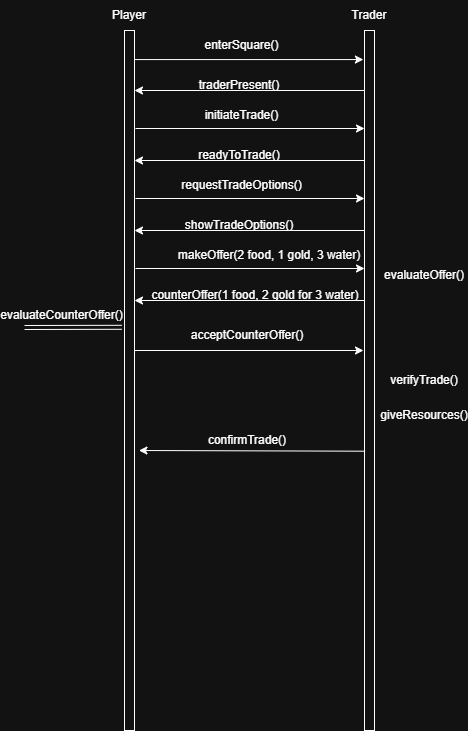

The diagram above was exported from draw.io. Its source (the exported page's mxGraphModel, read from the mxfile embedded in the PNG):
<mxGraphModel dx="1406" dy="746" grid="1" gridSize="10" guides="1" tooltips="1" connect="1" arrows="1" fold="1" page="1" pageScale="1" pageWidth="850" pageHeight="1100" math="0" shadow="0">
  <root>
    <mxCell id="0" />
    <mxCell id="1" parent="0" />
    <mxCell id="eQWEBPCp-imPRA6S-7jN-2" parent="1" style="rounded=0;whiteSpace=wrap;html=1;" value="" vertex="1">
      <mxGeometry height="700" width="10" x="310" y="215" as="geometry" />
    </mxCell>
    <mxCell id="eQWEBPCp-imPRA6S-7jN-3" parent="1" style="rounded=0;whiteSpace=wrap;html=1;" value="" vertex="1">
      <mxGeometry height="700" width="10" x="550" y="215" as="geometry" />
    </mxCell>
    <mxCell id="eQWEBPCp-imPRA6S-7jN-4" parent="1" style="text;html=1;whiteSpace=wrap;strokeColor=none;fillColor=none;align=center;verticalAlign=middle;rounded=0;" value="Player" vertex="1">
      <mxGeometry height="30" width="60" x="285" y="185" as="geometry" />
    </mxCell>
    <mxCell id="eQWEBPCp-imPRA6S-7jN-5" parent="1" style="text;html=1;whiteSpace=wrap;strokeColor=none;fillColor=none;align=center;verticalAlign=middle;rounded=0;" value="Trader" vertex="1">
      <mxGeometry height="30" width="60" x="525" y="185" as="geometry" />
    </mxCell>
    <mxCell id="eQWEBPCp-imPRA6S-7jN-6" edge="1" parent="1" style="endArrow=classic;html=1;rounded=0;exitX=1.111;exitY=0.063;exitDx=0;exitDy=0;exitPerimeter=0;entryX=0;entryY=0.063;entryDx=0;entryDy=0;entryPerimeter=0;" value="">
      <mxGeometry height="50" relative="1" width="50" as="geometry">
        <mxPoint x="319.9999999999999" y="244.06000000000006" as="sourcePoint" />
        <mxPoint x="548.89" y="244.06000000000006" as="targetPoint" />
      </mxGeometry>
    </mxCell>
    <mxCell id="eQWEBPCp-imPRA6S-7jN-7" edge="1" parent="1" style="endArrow=classic;html=1;rounded=0;exitX=1.111;exitY=0.063;exitDx=0;exitDy=0;exitPerimeter=0;entryX=0;entryY=0.063;entryDx=0;entryDy=0;entryPerimeter=0;" value="">
      <mxGeometry height="50" relative="1" width="50" as="geometry">
        <mxPoint x="320" y="535" as="sourcePoint" />
        <mxPoint x="549" y="535" as="targetPoint" />
      </mxGeometry>
    </mxCell>
    <mxCell id="eQWEBPCp-imPRA6S-7jN-8" edge="1" parent="1" source="eQWEBPCp-imPRA6S-7jN-3" style="endArrow=classic;html=1;rounded=0;entryX=1.445;entryY=0.6;entryDx=0;entryDy=0;entryPerimeter=0;exitX=0.056;exitY=0.601;exitDx=0;exitDy=0;exitPerimeter=0;" target="eQWEBPCp-imPRA6S-7jN-2" value="">
      <mxGeometry height="50" relative="1" width="50" as="geometry">
        <mxPoint x="520" y="635" as="sourcePoint" />
        <mxPoint x="549" y="665" as="targetPoint" />
      </mxGeometry>
    </mxCell>
    <mxCell id="eQWEBPCp-imPRA6S-7jN-9" edge="1" parent="1" style="endArrow=classic;html=1;rounded=0;entryX=1.223;entryY=0.403;entryDx=0;entryDy=0;entryPerimeter=0;" value="">
      <mxGeometry height="50" relative="1" width="50" as="geometry">
        <mxPoint x="550" y="275" as="sourcePoint" />
        <mxPoint x="320" y="275" as="targetPoint" />
      </mxGeometry>
    </mxCell>
    <mxCell id="eQWEBPCp-imPRA6S-7jN-10" parent="1" style="text;html=1;whiteSpace=wrap;strokeColor=none;fillColor=none;align=center;verticalAlign=middle;rounded=0;" value="enterSquare()" vertex="1">
      <mxGeometry height="29.06" width="155" x="350" y="215" as="geometry" />
    </mxCell>
    <mxCell id="eQWEBPCp-imPRA6S-7jN-11" parent="1" style="text;html=1;whiteSpace=wrap;strokeColor=none;fillColor=none;align=center;verticalAlign=middle;rounded=0;" value="traderPresent()" vertex="1">
      <mxGeometry height="30" width="160" x="345" y="255" as="geometry" />
    </mxCell>
    <mxCell id="eQWEBPCp-imPRA6S-7jN-12" edge="1" parent="1" style="endArrow=classic;html=1;rounded=0;exitX=1.111;exitY=0.063;exitDx=0;exitDy=0;exitPerimeter=0;entryX=0;entryY=0.063;entryDx=0;entryDy=0;entryPerimeter=0;" value="">
      <mxGeometry height="50" relative="1" width="50" as="geometry">
        <mxPoint x="321" y="313" as="sourcePoint" />
        <mxPoint x="550" y="313" as="targetPoint" />
      </mxGeometry>
    </mxCell>
    <mxCell id="eQWEBPCp-imPRA6S-7jN-13" edge="1" parent="1" style="endArrow=classic;html=1;rounded=0;entryX=1.223;entryY=0.403;entryDx=0;entryDy=0;entryPerimeter=0;" value="">
      <mxGeometry height="50" relative="1" width="50" as="geometry">
        <mxPoint x="550" y="345" as="sourcePoint" />
        <mxPoint x="320" y="345" as="targetPoint" />
      </mxGeometry>
    </mxCell>
    <mxCell id="eQWEBPCp-imPRA6S-7jN-14" parent="1" style="text;html=1;whiteSpace=wrap;strokeColor=none;fillColor=none;align=center;verticalAlign=middle;rounded=0;" value="initiateTrade()" vertex="1">
      <mxGeometry height="29.06" width="155" x="350" y="285" as="geometry" />
    </mxCell>
    <mxCell id="eQWEBPCp-imPRA6S-7jN-15" parent="1" style="text;html=1;whiteSpace=wrap;strokeColor=none;fillColor=none;align=center;verticalAlign=middle;rounded=0;" value="readyToTrade()" vertex="1">
      <mxGeometry height="30" width="160" x="345" y="325" as="geometry" />
    </mxCell>
    <mxCell id="eQWEBPCp-imPRA6S-7jN-16" edge="1" parent="1" style="endArrow=classic;html=1;rounded=0;exitX=1.111;exitY=0.063;exitDx=0;exitDy=0;exitPerimeter=0;entryX=0;entryY=0.063;entryDx=0;entryDy=0;entryPerimeter=0;" value="">
      <mxGeometry height="50" relative="1" width="50" as="geometry">
        <mxPoint x="321" y="383" as="sourcePoint" />
        <mxPoint x="550" y="383" as="targetPoint" />
      </mxGeometry>
    </mxCell>
    <mxCell id="eQWEBPCp-imPRA6S-7jN-17" edge="1" parent="1" style="endArrow=classic;html=1;rounded=0;entryX=1.223;entryY=0.403;entryDx=0;entryDy=0;entryPerimeter=0;" value="">
      <mxGeometry height="50" relative="1" width="50" as="geometry">
        <mxPoint x="550" y="415" as="sourcePoint" />
        <mxPoint x="320" y="415" as="targetPoint" />
      </mxGeometry>
    </mxCell>
    <mxCell id="eQWEBPCp-imPRA6S-7jN-18" parent="1" style="text;html=1;whiteSpace=wrap;strokeColor=none;fillColor=none;align=center;verticalAlign=middle;rounded=0;" value="requestTradeOptions()" vertex="1">
      <mxGeometry height="29.06" width="155" x="350" y="355" as="geometry" />
    </mxCell>
    <mxCell id="eQWEBPCp-imPRA6S-7jN-19" parent="1" style="text;html=1;whiteSpace=wrap;strokeColor=none;fillColor=none;align=center;verticalAlign=middle;rounded=0;" value="showTradeOptions()" vertex="1">
      <mxGeometry height="30" width="160" x="345" y="395" as="geometry" />
    </mxCell>
    <mxCell id="eQWEBPCp-imPRA6S-7jN-20" edge="1" parent="1" style="endArrow=classic;html=1;rounded=0;exitX=1.111;exitY=0.063;exitDx=0;exitDy=0;exitPerimeter=0;entryX=0;entryY=0.063;entryDx=0;entryDy=0;entryPerimeter=0;" value="">
      <mxGeometry height="50" relative="1" width="50" as="geometry">
        <mxPoint x="321" y="453" as="sourcePoint" />
        <mxPoint x="550" y="453" as="targetPoint" />
      </mxGeometry>
    </mxCell>
    <mxCell id="eQWEBPCp-imPRA6S-7jN-21" edge="1" parent="1" style="endArrow=classic;html=1;rounded=0;entryX=1.223;entryY=0.403;entryDx=0;entryDy=0;entryPerimeter=0;" value="">
      <mxGeometry height="50" relative="1" width="50" as="geometry">
        <mxPoint x="550" y="485" as="sourcePoint" />
        <mxPoint x="320" y="485" as="targetPoint" />
      </mxGeometry>
    </mxCell>
    <mxCell id="eQWEBPCp-imPRA6S-7jN-22" parent="1" style="text;html=1;whiteSpace=wrap;strokeColor=none;fillColor=none;align=center;verticalAlign=middle;rounded=0;" value="makeOffer(2 food, 1 gold, 3 water)" vertex="1">
      <mxGeometry height="29.06" width="210" x="350" y="425" as="geometry" />
    </mxCell>
    <mxCell id="eQWEBPCp-imPRA6S-7jN-23" parent="1" style="text;html=1;whiteSpace=wrap;strokeColor=none;fillColor=none;align=center;verticalAlign=middle;rounded=0;" value="counterOffer(1 food, 2 gold for 3 water)" vertex="1">
      <mxGeometry height="30" width="220" x="331" y="465" as="geometry" />
    </mxCell>
    <mxCell id="eQWEBPCp-imPRA6S-7jN-24" parent="1" style="text;html=1;whiteSpace=wrap;strokeColor=none;fillColor=none;align=center;verticalAlign=middle;rounded=0;" value="acceptCounterOffer()" vertex="1">
      <mxGeometry height="30" width="220" x="322.5" y="505" as="geometry" />
    </mxCell>
    <mxCell id="eQWEBPCp-imPRA6S-7jN-25" parent="1" style="text;html=1;whiteSpace=wrap;strokeColor=none;fillColor=none;align=center;verticalAlign=middle;rounded=0;" value="confirmTrade()" vertex="1">
      <mxGeometry height="30" width="220" x="322.5" y="610" as="geometry" />
    </mxCell>
    <mxCell id="eQWEBPCp-imPRA6S-7jN-26" parent="1" style="text;html=1;whiteSpace=wrap;strokeColor=none;fillColor=none;align=center;verticalAlign=middle;rounded=0;" value="evaluateOffer()" vertex="1">
      <mxGeometry height="30" width="60" x="580" y="445" as="geometry" />
    </mxCell>
    <mxCell id="eQWEBPCp-imPRA6S-7jN-27" parent="1" style="text;html=1;whiteSpace=wrap;strokeColor=none;fillColor=none;align=center;verticalAlign=middle;rounded=0;" value="evaluateCounterOffer()" vertex="1">
      <mxGeometry height="30" width="75" x="210" y="485" as="geometry" />
    </mxCell>
    <mxCell id="eQWEBPCp-imPRA6S-7jN-28" edge="1" parent="1" source="eQWEBPCp-imPRA6S-7jN-2" style="endArrow=classic;html=1;rounded=0;exitX=-0.277;exitY=0.424;exitDx=0;exitDy=0;exitPerimeter=0;shape=link;" value="">
      <mxGeometry height="50" relative="1" width="50" as="geometry">
        <mxPoint x="480" y="495" as="sourcePoint" />
        <mxPoint x="210" y="512" as="targetPoint" />
      </mxGeometry>
    </mxCell>
    <mxCell id="eQWEBPCp-imPRA6S-7jN-29" parent="1" style="text;html=1;whiteSpace=wrap;strokeColor=none;fillColor=none;align=center;verticalAlign=middle;rounded=0;" value="verifyTrade()&lt;span style=&quot;color: rgba(0, 0, 0, 0); font-family: monospace; font-size: 0px; text-align: start; text-wrap-mode: nowrap;&quot;&gt;%3CmxGraphModel%3E%3Croot%3E%3CmxCell%20id%3D%220%22%2F%3E%3CmxCell%20id%3D%221%22%20parent%3D%220%22%2F%3E%3CmxCell%20id%3D%222%22%20parent%3D%221%22%20style%3D%22text%3Bhtml%3D1%3BwhiteSpace%3Dwrap%3BstrokeColor%3Dnone%3BfillColor%3Dnone%3Balign%3Dcenter%3BverticalAlign%3Dmiddle%3Brounded%3D0%3B%22%20value%3D%22evaluateOffer()%22%20vertex%3D%221%22%3E%3CmxGeometry%20height%3D%2230%22%20width%3D%2260%22%20x%3D%22630%22%20y%3D%22370%22%20as%3D%22geometry%22%2F%3E%3C%2FmxCell%3E%3C%2Froot%3E%3C%2FmxGraphModel%3E&lt;/span&gt;" vertex="1">
      <mxGeometry height="30" width="60" x="580" y="550" as="geometry" />
    </mxCell>
    <mxCell id="eQWEBPCp-imPRA6S-7jN-30" parent="1" style="text;html=1;whiteSpace=wrap;strokeColor=none;fillColor=none;align=center;verticalAlign=middle;rounded=0;" value="giveResources()" vertex="1">
      <mxGeometry height="30" width="60" x="580" y="585" as="geometry" />
    </mxCell>
  </root>
</mxGraphModel>